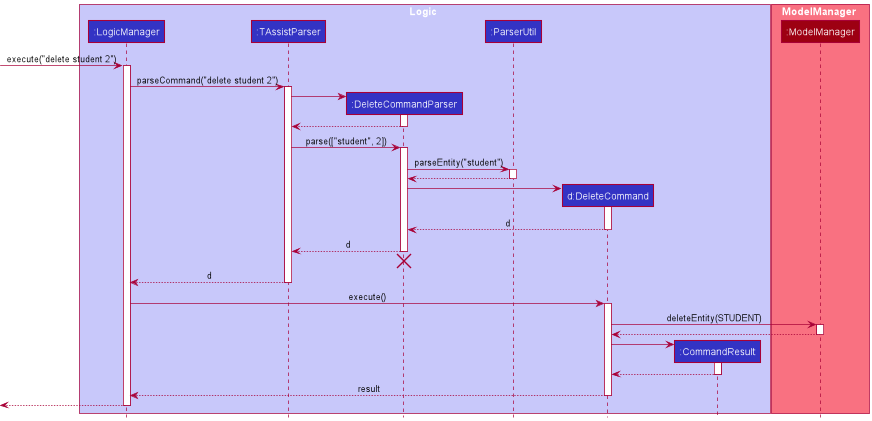

The diagram above was rendered by PlantUML. Its source (embedded in the PNG):
@startuml
!include style.puml

box Logic LOGIC_COLOR_T1
participant ":LogicManager" as LogicManager LOGIC_COLOR
participant ":TAssistParser" as TAssistParser LOGIC_COLOR
participant ":DeleteCommandParser" as DeleteCommandParser LOGIC_COLOR
participant ":ParserUtil" as ParserUtil LOGIC_COLOR
participant "d:DeleteCommand" as DeleteCommand LOGIC_COLOR
participant ":CommandResult" as CommandResult LOGIC_COLOR
end box

box ModelManager MODEL_COLOR_T1
participant ":ModelManager" as ModelManager MODEL_COLOR
end box

[-> LogicManager : execute("delete student 2")
activate LogicManager

LogicManager -> TAssistParser : parseCommand("delete student 2")
activate TAssistParser

create DeleteCommandParser
TAssistParser -> DeleteCommandParser
activate DeleteCommandParser

DeleteCommandParser --> TAssistParser
deactivate DeleteCommandParser

TAssistParser -> DeleteCommandParser : parse(["student", 2])
activate DeleteCommandParser

DeleteCommandParser -> ParserUtil : parseEntity("student")
activate ParserUtil

ParserUtil --> DeleteCommandParser
deactivate ParserUtil

create DeleteCommand
DeleteCommandParser -> DeleteCommand
activate DeleteCommand

DeleteCommand --> DeleteCommandParser : d
deactivate DeleteCommand

DeleteCommandParser --> TAssistParser : d
deactivate DeleteCommandParser
'Hidden arrow to position the destroy marker below the end of the activation bar.
DeleteCommandParser -[hidden]-> TAssistParser
destroy DeleteCommandParser

TAssistParser --> LogicManager : d
deactivate TAssistParser

LogicManager -> DeleteCommand : execute()
activate DeleteCommand

DeleteCommand -> ModelManager : deleteEntity(STUDENT)
activate ModelManager

ModelManager --> DeleteCommand
deactivate ModelManager

create CommandResult
DeleteCommand -> CommandResult
activate CommandResult

CommandResult --> DeleteCommand
deactivate CommandResult

DeleteCommand --> LogicManager : result
deactivate DeleteCommand

[<--LogicManager
deactivate LogicManager
@enduml